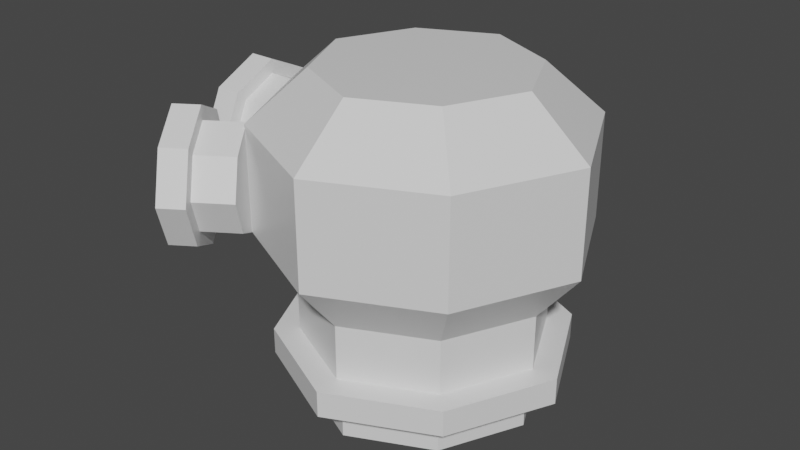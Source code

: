 # Source: turretTripleBase.blend  (saved by Blender 2.81.16; exported with 4.5.12 LTS)
import bpy
from mathutils import Matrix  # noqa: F401  (used for matrix-valued properties, if any)

bpy.ops.wm.read_factory_settings(use_empty=True)
scene = bpy.context.scene
scene.name = 'Scene'

# ---- collections
col_collection = bpy.data.collections.new('Collection'); scene.collection.children.link(col_collection)

# ---- materials (node trees are filled in below, after node groups)
mat_material = bpy.data.materials.new('Material')
mat_material.alpha_threshold = 0.0
mat_material.use_transparent_shadow = False
mat_material.line_color = (0.0, 0.0, 0.0, 1.0)

# ---- material node trees
mat_material.use_nodes = True; mat_material.node_tree.nodes.clear()
_N = mat_material.node_tree.nodes; _L = mat_material.node_tree.links
n0 = _N.new('ShaderNodeOutputMaterial'); n0.name = 'Material Output'; n0.location = (300, 300)
n1 = _N.new('ShaderNodeBsdfPrincipled'); n1.name = 'Principled BSDF'; n1.location = (10, 300)
n1.distribution = 'GGX'
n1.subsurface_method = 'BURLEY'
n1.inputs[2].default_value = 0.4
n1.inputs[3].default_value = 1.45
n1.inputs[27].default_value = (0.0, 0.0, 0.0, 1.0)
n1.inputs[28].default_value = 1.0
_L.new(n1.outputs[0], n0.inputs[0])
n0.is_active_output = True

# ---- world
world_world = bpy.data.worlds.new('World'); scene.world = world_world
world_world.use_nodes = True; world_world.node_tree.nodes.clear()
_N = world_world.node_tree.nodes; _L = world_world.node_tree.links
n0 = _N.new('ShaderNodeOutputWorld'); n0.name = 'World Output'; n0.location = (300, 300)
n1 = _N.new('ShaderNodeBackground'); n1.name = 'Background'; n1.location = (10, 300)
n1.inputs[0].default_value = (0.05088, 0.05088, 0.05088, 1.0)
_L.new(n1.outputs[0], n0.inputs[0])
n0.is_active_output = True
world_world.color = (0.05088, 0.05088, 0.05088)
world_world.use_sun_shadow = False
world_world.sun_shadow_jitter_overblur = 0.0

# ---- meshes
me_cube = bpy.data.meshes.new('Cube')
me_cube.from_pydata([(0.404, 0.404, 0.1758), (0.404, 0.404, -0.02055), (0.404, -0.404, 0.1758), (0.404, -0.404, -0.02055), (-0.404, 0.404, 0.1758), (-0.404, 0.404, -0.02055), (-0.404, -0.404, 0.1758), (-0.404, -0.404, -0.02055), (-0.5947, 0.0, -0.02055), (0.0, 0.5947, -0.02055), (0.0, -0.5947, 0.1758), (0.5947, 0.0, 0.1758), (0.0, -0.5947, -0.02055), (-0.5947, 0.0, 0.1758), (0.0, 0.5947, 0.1758), (0.5947, 0.0, -0.02055), (0.0, 0.0, -0.02055), (0.0, -0.7539, 0.1758), (-0.5121, -0.5121, 0.1758), (0.7539, 0.0, 0.1758), (0.5121, -0.5121, 0.1758), (-0.7539, 0.0, 0.1758), (-0.5121, 0.5121, 0.1758), (0.0, 0.7539, 0.1758), (0.5121, 0.5121, 0.1758), (2.98e-08, -0.6257, 0.3084), (0.0, -0.7539, 0.3084), (-0.5121, -0.5121, 0.3084), (0.7539, 0.0, 0.3084), (0.5121, -0.5121, 0.3084), (-0.7539, 0.0, 0.3084), (-0.5121, 0.5121, 0.3084), (0.0, 0.7539, 0.3084), (0.5121, 0.5121, 0.3084), (-0.9715, 0.1872, 1.263), (-0.425, -0.425, 0.3084), (0.6257, -2.98e-08, 0.3084), (0.425, -0.425, 0.3084), (-0.6257, 1.127e-09, 0.3084), (-0.425, 0.425, 0.3084), (0.0, 0.6257, 0.3084), (0.425, 0.425, 0.3084), (4.074e-08, -0.8324, 0.84), (-0.7751, 0.1872, 1.263), (-0.9715, -0.1809, 1.263), (-0.7751, -0.1809, 1.263), (-0.9715, 0.1872, 0.8951), (-0.7751, 0.1872, 0.8951), (-0.9715, -0.1809, 0.8951), (-0.7751, -0.1809, 0.8951), (-0.7751, 0.003102, 0.8082), (-0.7751, 0.2741, 1.079), (-0.9715, -0.2678, 1.079), (-0.9715, 0.003102, 1.35), (-0.7751, -0.2678, 1.079), (-0.9715, 0.003102, 0.8082), (-0.9715, 0.2741, 1.079), (-0.7751, 0.003102, 1.35), (-0.7751, 0.003102, 1.079), (-0.9715, -0.3404, 1.079), (-0.9715, -0.2302, 0.8458), (-0.9715, 0.003102, 1.423), (-0.9715, -0.2302, 1.312), (-0.9715, 0.003102, 0.7356), (-0.9715, 0.2364, 0.8458), (-0.9715, 0.3466, 1.079), (-0.9715, 0.2364, 1.312), (-1.104, -0.2132, 1.079), (-1.104, -0.3404, 1.079), (-1.104, -0.2302, 0.8458), (-1.104, 0.003102, 1.423), (-1.104, -0.2302, 1.312), (-1.104, 0.003102, 0.7356), (-1.104, 0.2364, 0.8458), (-1.104, 0.3466, 1.079), (-1.104, 0.2364, 1.312), (-1.104, -0.1438, 0.9322), (-1.104, 0.003102, 1.295), (-1.104, -0.1438, 1.226), (-1.104, 0.003102, 0.8628), (-1.104, 0.1501, 0.9322), (-1.104, 0.2194, 1.079), (-1.104, 0.1501, 1.226), (2.98e-08, -0.6257, 0.5854), (-0.425, -0.425, 0.5854), (0.6257, -2.98e-08, 0.5854), (0.425, -0.425, 0.5854), (-0.6257, 1.127e-09, 0.5854), (-0.425, 0.425, 0.5854), (0.0, 0.6257, 0.5854), (0.425, 0.425, 0.5854), (4.074e-08, -0.8324, 1.361), (-0.5654, -0.5654, 0.84), (0.8324, -3.855e-08, 0.84), (0.5654, -0.5654, 0.84), (-0.8324, 2.593e-09, 0.84), (-0.5654, 0.5654, 0.84), (1.094e-09, 0.8324, 0.84), (0.5654, 0.5654, 0.84), (2.787e-08, -0.5366, 1.613), (-0.5654, -0.5654, 1.361), (0.8324, -3.855e-08, 1.361), (0.5654, -0.5654, 1.361), (-0.8324, 2.593e-09, 1.361), (-0.5654, 0.5654, 1.361), (1.094e-09, 0.8324, 1.361), (0.5654, 0.5654, 1.361), (-0.3645, -0.3645, 1.613), (0.5366, -2.167e-08, 1.613), (0.3645, -0.3645, 1.613), (-0.5366, 4.856e-09, 1.613), (-0.3645, 0.3645, 1.613), (2.314e-09, 0.5366, 1.613), (0.3645, 0.3645, 1.613), (2.787e-08, -2.167e-08, 1.613), (-0.8765, -0.2132, 1.079), (-0.8765, -0.1438, 0.9322), (-0.8765, 0.003102, 1.295), (-0.8765, -0.1438, 1.226), (-0.8765, 0.003102, 0.8628), (-0.8765, 0.1501, 0.9322), (-0.8765, 0.2194, 1.079), (-0.8765, 0.1501, 1.226), (-0.8765, 0.003102, 1.079), (-0.6144, 0.7567, 1.269), (-0.4472, 0.6538, 1.269), (-0.8073, 0.4431, 1.269), (-0.64, 0.3403, 1.269), (-0.6144, 0.7567, 0.9009), (-0.4472, 0.6538, 0.9009), (-0.8073, 0.4431, 0.9009), (-0.64, 0.3403, 0.9009), (-0.5436, 0.497, 0.814), (-0.4016, 0.7278, 1.085), (-0.8528, 0.3691, 1.085), (-0.7108, 0.5999, 1.356), (-0.6855, 0.2662, 1.085), (-0.7108, 0.5999, 0.814), (-0.5689, 0.8307, 1.085), (-0.5436, 0.497, 1.356), (-0.5436, 0.497, 1.085), (-0.8908, 0.3073, 1.085), (-0.8331, 0.4011, 0.8516), (-0.7108, 0.5999, 1.428), (-0.8331, 0.4011, 1.318), (-0.7108, 0.5999, 0.7414), (-0.5886, 0.7987, 0.8516), (-0.5309, 0.8925, 1.085), (-0.5886, 0.7987, 1.318), (-0.9371, 0.4851, 1.085), (-1.004, 0.3768, 1.085), (-0.946, 0.4706, 0.8516), (-0.8238, 0.6694, 1.428), (-0.946, 0.4706, 1.318), (-0.8238, 0.6694, 0.7414), (-0.7015, 0.8681, 0.8516), (-0.6438, 0.9619, 1.085), (-0.7015, 0.8681, 1.318), (-0.9008, 0.5442, 0.938), (-0.8238, 0.6694, 1.301), (-0.9008, 0.5442, 1.232), (-0.8238, 0.6694, 0.8686), (-0.7468, 0.7945, 0.938), (-0.7104, 0.8536, 1.085), (-0.7468, 0.7945, 1.232), (-0.7432, 0.3658, 1.085), (-0.7069, 0.425, 0.938), (-0.6299, 0.5501, 1.301), (-0.7069, 0.425, 1.232), (-0.6299, 0.5501, 0.8686), (-0.5529, 0.6753, 0.938), (-0.5166, 0.7344, 1.085), (-0.5529, 0.6753, 1.232), (-0.6299, 0.5501, 1.085), (-0.8434, -0.4932, 1.273), (-0.6794, -0.3852, 1.273), (-0.641, -0.8007, 1.273), (-0.477, -0.6927, 1.273), (-0.8434, -0.4932, 0.9049), (-0.6794, -0.3852, 0.9049), (-0.641, -0.8007, 0.9049), (-0.477, -0.6927, 0.9049), (-0.5782, -0.539, 0.818), (-0.7272, -0.3127, 1.089), (-0.5932, -0.8733, 1.089), (-0.7422, -0.647, 1.36), (-0.4292, -0.7653, 1.089), (-0.7422, -0.647, 0.818), (-0.8912, -0.4206, 1.089), (-0.5782, -0.539, 1.36), (-0.5782, -0.539, 1.089), (-0.5534, -0.9339, 1.089), (-0.6139, -0.8419, 0.8556), (-0.7422, -0.647, 1.432), (-0.6139, -0.8419, 1.322), (-0.7422, -0.647, 0.7454), (-0.8705, -0.4521, 0.8556), (-0.9311, -0.36, 1.089), (-0.8705, -0.4521, 1.322), (-0.734, -0.9005, 1.089), (-0.6641, -1.007, 1.089), (-0.7247, -0.9147, 0.8556), (-0.853, -0.7198, 1.432), (-0.7247, -0.9147, 1.322), (-0.853, -0.7198, 0.7454), (-0.9812, -0.5249, 0.8556), (-1.042, -0.4329, 1.089), (-0.9812, -0.5249, 1.322), (-0.7722, -0.8426, 0.942), (-0.853, -0.7198, 1.305), (-0.7722, -0.8426, 1.236), (-0.853, -0.7198, 0.8726), (-0.9338, -0.5971, 0.942), (-0.9719, -0.5391, 1.089), (-0.9338, -0.5971, 1.236), (-0.5439, -0.7754, 1.089), (-0.5821, -0.7175, 0.942), (-0.6629, -0.5947, 1.305), (-0.5821, -0.7175, 1.236), (-0.6629, -0.5947, 0.8726), (-0.7436, -0.472, 0.942), (-0.7818, -0.414, 1.089), (-0.7436, -0.472, 1.236), (-0.6629, -0.5947, 1.089)], [], [(10, 2, 20, 17), (12, 10, 6, 7), (8, 13, 4, 5), (16, 15, 3, 12), (15, 11, 2, 3), (9, 14, 0, 1), (5, 4, 14, 9), (1, 0, 11, 15), (8, 16, 12, 7), (5, 9, 16, 8), (9, 1, 15, 16), (7, 6, 13, 8), (3, 2, 10, 12), (2, 11, 19, 20), (14, 4, 22, 23), (4, 13, 21, 22), (18, 17, 26, 27), (22, 21, 30, 31), (17, 20, 29, 26), (21, 18, 27, 30), (0, 14, 23, 24), (13, 6, 18, 21), (6, 10, 17, 18), (11, 0, 24, 19), (30, 27, 35, 38), (29, 28, 36, 37), (33, 32, 40, 41), (28, 33, 41, 36), (23, 22, 31, 32), (19, 24, 33, 28), (24, 23, 32, 33), (20, 19, 28, 29), (41, 40, 89, 90), (36, 41, 90, 85), (40, 39, 88, 89), (35, 25, 83, 84), (26, 29, 37, 25), (31, 30, 38, 39), (27, 26, 25, 35), (32, 31, 39, 40), (52, 44, 62, 59), (54, 52, 48, 49), (50, 55, 46, 47), (58, 57, 45, 54), (57, 53, 44, 45), (51, 56, 34, 43), (47, 46, 56, 51), (43, 34, 53, 57), (50, 58, 54, 49), (47, 51, 58, 50), (51, 43, 57, 58), (49, 48, 55, 50), (45, 44, 52, 54), (44, 53, 61, 62), (56, 46, 64, 65), (46, 55, 63, 64), (60, 59, 68, 69), (64, 63, 72, 73), (59, 62, 71, 68), (63, 60, 69, 72), (34, 56, 65, 66), (55, 48, 60, 63), (48, 52, 59, 60), (53, 34, 66, 61), (72, 69, 76, 79), (71, 70, 77, 78), (75, 74, 81, 82), (70, 75, 82, 77), (65, 64, 73, 74), (61, 66, 75, 70), (66, 65, 74, 75), (62, 61, 70, 71), (76, 67, 115, 116), (80, 79, 119, 120), (67, 78, 118, 115), (79, 76, 116, 119), (68, 71, 78, 67), (73, 72, 79, 80), (69, 68, 67, 76), (74, 73, 80, 81), (83, 86, 94, 42), (87, 84, 92, 95), (86, 85, 93, 94), (90, 89, 97, 98), (37, 36, 85, 86), (38, 35, 84, 87), (25, 37, 86, 83), (39, 38, 87, 88), (94, 93, 101, 102), (98, 97, 105, 106), (93, 98, 106, 101), (97, 96, 104, 105), (88, 87, 95, 96), (84, 83, 42, 92), (89, 88, 96, 97), (85, 90, 98, 93), (105, 104, 111, 112), (100, 91, 99, 107), (104, 103, 110, 111), (91, 102, 109, 99), (95, 92, 100, 103), (42, 94, 102, 91), (96, 95, 103, 104), (92, 42, 91, 100), (114, 110, 107, 99), (108, 114, 99, 109), (113, 112, 114, 108), (112, 111, 110, 114), (101, 106, 113, 108), (106, 105, 112, 113), (102, 101, 108, 109), (103, 100, 107, 110), (123, 119, 116, 115), (117, 123, 115, 118), (122, 121, 123, 117), (121, 120, 119, 123), (81, 80, 120, 121), (77, 82, 122, 117), (82, 81, 121, 122), (78, 77, 117, 118), (134, 126, 144, 141), (136, 134, 130, 131), (132, 137, 128, 129), (140, 139, 127, 136), (139, 135, 126, 127), (133, 138, 124, 125), (129, 128, 138, 133), (125, 124, 135, 139), (132, 140, 136, 131), (129, 133, 140, 132), (133, 125, 139, 140), (131, 130, 137, 132), (127, 126, 134, 136), (126, 135, 143, 144), (138, 128, 146, 147), (128, 137, 145, 146), (142, 141, 150, 151), (146, 145, 154, 155), (141, 144, 153, 150), (145, 142, 151, 154), (124, 138, 147, 148), (137, 130, 142, 145), (130, 134, 141, 142), (135, 124, 148, 143), (154, 151, 158, 161), (153, 152, 159, 160), (157, 156, 163, 164), (152, 157, 164, 159), (147, 146, 155, 156), (143, 148, 157, 152), (148, 147, 156, 157), (144, 143, 152, 153), (158, 149, 165, 166), (162, 161, 169, 170), (149, 160, 168, 165), (161, 158, 166, 169), (150, 153, 160, 149), (155, 154, 161, 162), (151, 150, 149, 158), (156, 155, 162, 163), (173, 169, 166, 165), (167, 173, 165, 168), (172, 171, 173, 167), (171, 170, 169, 173), (163, 162, 170, 171), (159, 164, 172, 167), (164, 163, 171, 172), (160, 159, 167, 168), (184, 176, 194, 191), (186, 184, 180, 181), (182, 187, 178, 179), (190, 189, 177, 186), (189, 185, 176, 177), (183, 188, 174, 175), (179, 178, 188, 183), (175, 174, 185, 189), (182, 190, 186, 181), (179, 183, 190, 182), (183, 175, 189, 190), (181, 180, 187, 182), (177, 176, 184, 186), (176, 185, 193, 194), (188, 178, 196, 197), (178, 187, 195, 196), (192, 191, 200, 201), (196, 195, 204, 205), (191, 194, 203, 200), (195, 192, 201, 204), (174, 188, 197, 198), (187, 180, 192, 195), (180, 184, 191, 192), (185, 174, 198, 193), (204, 201, 208, 211), (203, 202, 209, 210), (207, 206, 213, 214), (202, 207, 214, 209), (197, 196, 205, 206), (193, 198, 207, 202), (198, 197, 206, 207), (194, 193, 202, 203), (208, 199, 215, 216), (212, 211, 219, 220), (199, 210, 218, 215), (211, 208, 216, 219), (200, 203, 210, 199), (205, 204, 211, 212), (201, 200, 199, 208), (206, 205, 212, 213), (223, 219, 216, 215), (217, 223, 215, 218), (222, 221, 223, 217), (221, 220, 219, 223), (213, 212, 220, 221), (209, 214, 222, 217), (214, 213, 221, 222), (210, 209, 217, 218)])
_uv = me_cube.uv_layers.new(name='UVMap')
_uv.uv.foreach_set('vector', [0.625, 0.875, 0.625, 0.75, 0.625, 0.75, 0.625, 0.875, 0.375, 0.875, 0.625, 0.875, 0.625, 1.0, 0.375, 1.0, 0.375, 0.125, 0.625, 0.125, 0.625, 0.25, 0.375, 0.25, 0.25, 0.625, 0.375, 0.625, 0.375, 0.75, 0.25, 0.75, 0.375, 0.625, 0.625, 0.625, 0.625, 0.75, 0.375, 0.75, 0.375, 0.375, 0.625, 0.375, 0.625, 0.5, 0.375, 0.5, 0.375, 0.25, 0.625, 0.25, 0.625, 0.375, 0.375, 0.375, 0.375, 0.5, 0.625, 0.5, 0.625, 0.625, 0.375, 0.625, 0.125, 0.625, 0.25, 0.625, 0.25, 0.75, 0.125, 0.75, 0.125, 0.5, 0.25, 0.5, 0.25, 0.625, 0.125, 0.625, 0.25, 0.5, 0.375, 0.5, 0.375, 0.625, 0.25, 0.625, 0.375, 0.0, 0.625, 0.0, 0.625, 0.125, 0.375, 0.125, 0.375, 0.75, 0.625, 0.75, 0.625, 0.875, 0.375, 0.875, 0.625, 0.75, 0.625, 0.625, 0.625, 0.625, 0.625, 0.75, 0.625, 0.375, 0.625, 0.25, 0.625, 0.25, 0.625, 0.375, 0.625, 0.25, 0.625, 0.125, 0.625, 0.125, 0.625, 0.25, 0.625, 1.0, 0.625, 0.875, 0.625, 0.875, 0.625, 1.0, 0.625, 0.25, 0.625, 0.125, 0.625, 0.125, 0.625, 0.25, 0.625, 0.875, 0.625, 0.75, 0.625, 0.75, 0.625, 0.875, 0.625, 0.125, 0.625, 0.0, 0.625, 0.0, 0.625, 0.125, 0.625, 0.5, 0.625, 0.375, 0.625, 0.375, 0.625, 0.5, 0.625, 0.125, 0.625, 0.0, 0.625, 0.0, 0.625, 0.125, 0.625, 1.0, 0.625, 0.875, 0.625, 0.875, 0.625, 1.0, 0.625, 0.625, 0.625, 0.5, 0.625, 0.5, 0.625, 0.625, 0.625, 0.125, 0.625, 0.0, 0.625, 0.0, 0.625, 0.125, 0.625, 0.75, 0.625, 0.625, 0.625, 0.625, 0.625, 0.75, 0.625, 0.5, 0.625, 0.375, 0.625, 0.375, 0.625, 0.5, 0.625, 0.625, 0.625, 0.5, 0.625, 0.5, 0.625, 0.625, 0.625, 0.375, 0.625, 0.25, 0.625, 0.25, 0.625, 0.375, 0.625, 0.625, 0.625, 0.5, 0.625, 0.5, 0.625, 0.625, 0.625, 0.5, 0.625, 0.375, 0.625, 0.375, 0.625, 0.5, 0.625, 0.75, 0.625, 0.625, 0.625, 0.625, 0.625, 0.75, 0.625, 0.5, 0.625, 0.375, 0.625, 0.375, 0.625, 0.5, 0.625, 0.625, 0.625, 0.5, 0.625, 0.5, 0.625, 0.625, 0.625, 0.375, 0.625, 0.25, 0.625, 0.25, 0.625, 0.375, 0.625, 1.0, 0.625, 0.875, 0.625, 0.875, 0.625, 1.0, 0.625, 0.875, 0.625, 0.75, 0.625, 0.75, 0.625, 0.875, 0.625, 0.25, 0.625, 0.125, 0.625, 0.125, 0.625, 0.25, 0.625, 1.0, 0.625, 0.875, 0.625, 0.875, 0.625, 1.0, 0.625, 0.375, 0.625, 0.25, 0.625, 0.25, 0.625, 0.375, 0.625, 0.875, 0.625, 0.75, 0.625, 0.75, 0.625, 0.875, 0.375, 0.875, 0.625, 0.875, 0.625, 1.0, 0.375, 1.0, 0.375, 0.125, 0.625, 0.125, 0.625, 0.25, 0.375, 0.25, 0.25, 0.625, 0.375, 0.625, 0.375, 0.75, 0.25, 0.75, 0.375, 0.625, 0.625, 0.625, 0.625, 0.75, 0.375, 0.75, 0.375, 0.375, 0.625, 0.375, 0.625, 0.5, 0.375, 0.5, 0.375, 0.25, 0.625, 0.25, 0.625, 0.375, 0.375, 0.375, 0.375, 0.5, 0.625, 0.5, 0.625, 0.625, 0.375, 0.625, 0.125, 0.625, 0.25, 0.625, 0.25, 0.75, 0.125, 0.75, 0.125, 0.5, 0.25, 0.5, 0.25, 0.625, 0.125, 0.625, 0.25, 0.5, 0.375, 0.5, 0.375, 0.625, 0.25, 0.625, 0.375, 0.0, 0.625, 0.0, 0.625, 0.125, 0.375, 0.125, 0.375, 0.75, 0.625, 0.75, 0.625, 0.875, 0.375, 0.875, 0.625, 0.75, 0.625, 0.625, 0.625, 0.625, 0.625, 0.75, 0.625, 0.375, 0.625, 0.25, 0.625, 0.25, 0.625, 0.375, 0.625, 0.25, 0.625, 0.125, 0.625, 0.125, 0.625, 0.25, 0.625, 1.0, 0.625, 0.875, 0.625, 0.875, 0.625, 1.0, 0.625, 0.25, 0.625, 0.125, 0.625, 0.125, 0.625, 0.25, 0.625, 0.875, 0.625, 0.75, 0.625, 0.75, 0.625, 0.875, 0.625, 0.125, 0.625, 0.0, 0.625, 0.0, 0.625, 0.125, 0.625, 0.5, 0.625, 0.375, 0.625, 0.375, 0.625, 0.5, 0.625, 0.125, 0.625, 0.0, 0.625, 0.0, 0.625, 0.125, 0.625, 1.0, 0.625, 0.875, 0.625, 0.875, 0.625, 1.0, 0.625, 0.625, 0.625, 0.5, 0.625, 0.5, 0.625, 0.625, 0.625, 0.125, 0.625, 0.0, 0.625, 0.0, 0.625, 0.125, 0.625, 0.75, 0.625, 0.625, 0.625, 0.625, 0.625, 0.75, 0.625, 0.5, 0.625, 0.375, 0.625, 0.375, 0.625, 0.5, 0.625, 0.625, 0.625, 0.5, 0.625, 0.5, 0.625, 0.625, 0.625, 0.375, 0.625, 0.25, 0.625, 0.25, 0.625, 0.375, 0.625, 0.625, 0.625, 0.5, 0.625, 0.5, 0.625, 0.625, 0.625, 0.5, 0.625, 0.375, 0.625, 0.375, 0.625, 0.5, 0.625, 0.75, 0.625, 0.625, 0.625, 0.625, 0.625, 0.75, 0.625, 1.0, 0.625, 0.875, 0.625, 0.875, 0.625, 1.0, 0.625, 0.25, 0.625, 0.125, 0.625, 0.125, 0.625, 0.25, 0.625, 0.875, 0.625, 0.75, 0.625, 0.75, 0.625, 0.875, 0.625, 0.125, 0.625, 0.0, 0.625, 0.0, 0.625, 0.125, 0.625, 0.875, 0.625, 0.75, 0.625, 0.75, 0.625, 0.875, 0.625, 0.25, 0.625, 0.125, 0.625, 0.125, 0.625, 0.25, 0.625, 1.0, 0.625, 0.875, 0.625, 0.875, 0.625, 1.0, 0.625, 0.375, 0.625, 0.25, 0.625, 0.25, 0.625, 0.375, 0.625, 0.875, 0.625, 0.75, 0.625, 0.75, 0.625, 0.875, 0.625, 0.125, 0.625, 0.0, 0.625, 0.0, 0.625, 0.125, 0.625, 0.75, 0.625, 0.625, 0.625, 0.625, 0.625, 0.75, 0.625, 0.5, 0.625, 0.375, 0.625, 0.375, 0.625, 0.5, 0.625, 0.75, 0.625, 0.625, 0.625, 0.625, 0.625, 0.75, 0.625, 0.125, 0.625, 0.0, 0.625, 0.0, 0.625, 0.125, 0.625, 0.875, 0.625, 0.75, 0.625, 0.75, 0.625, 0.875, 0.625, 0.25, 0.625, 0.125, 0.625, 0.125, 0.625, 0.25, 0.625, 0.75, 0.625, 0.625, 0.625, 0.625, 0.625, 0.75, 0.625, 0.5, 0.625, 0.375, 0.625, 0.375, 0.625, 0.5, 0.625, 0.625, 0.625, 0.5, 0.625, 0.5, 0.625, 0.625, 0.625, 0.375, 0.625, 0.25, 0.625, 0.25, 0.625, 0.375, 0.625, 0.25, 0.625, 0.125, 0.625, 0.125, 0.625, 0.25, 0.625, 1.0, 0.625, 0.875, 0.625, 0.875, 0.625, 1.0, 0.625, 0.375, 0.625, 0.25, 0.625, 0.25, 0.625, 0.375, 0.625, 0.625, 0.625, 0.5, 0.625, 0.5, 0.625, 0.625, 0.625, 0.375, 0.625, 0.25, 0.625, 0.25, 0.625, 0.375, 0.625, 1.0, 0.625, 0.875, 0.625, 0.875, 0.625, 1.0, 0.625, 0.25, 0.625, 0.125, 0.625, 0.125, 0.625, 0.25, 0.625, 0.875, 0.625, 0.75, 0.625, 0.75, 0.625, 0.875, 0.625, 0.125, 0.625, 0.0, 0.625, 0.0, 0.625, 0.125, 0.625, 0.875, 0.625, 0.75, 0.625, 0.75, 0.625, 0.875, 0.625, 0.25, 0.625, 0.125, 0.625, 0.125, 0.625, 0.25, 0.625, 1.0, 0.625, 0.875, 0.625, 0.875, 0.625, 1.0, 0.75, 0.625, 0.875, 0.625, 0.875, 0.75, 0.75, 0.75, 0.625, 0.625, 0.75, 0.625, 0.75, 0.75, 0.625, 0.75, 0.625, 0.5, 0.75, 0.5, 0.75, 0.625, 0.625, 0.625, 0.75, 0.5, 0.875, 0.5, 0.875, 0.625, 0.75, 0.625, 0.625, 0.625, 0.625, 0.5, 0.625, 0.5, 0.625, 0.625, 0.625, 0.5, 0.625, 0.375, 0.625, 0.375, 0.625, 0.5, 0.625, 0.75, 0.625, 0.625, 0.625, 0.625, 0.625, 0.75, 0.625, 0.125, 0.625, 0.0, 0.625, 0.0, 0.625, 0.125, 0.75, 0.625, 0.875, 0.625, 0.875, 0.75, 0.75, 0.75, 0.625, 0.625, 0.75, 0.625, 0.75, 0.75, 0.625, 0.75, 0.625, 0.5, 0.75, 0.5, 0.75, 0.625, 0.625, 0.625, 0.75, 0.5, 0.875, 0.5, 0.875, 0.625, 0.75, 0.625, 0.625, 0.375, 0.625, 0.25, 0.625, 0.25, 0.625, 0.375, 0.625, 0.625, 0.625, 0.5, 0.625, 0.5, 0.625, 0.625, 0.625, 0.5, 0.625, 0.375, 0.625, 0.375, 0.625, 0.5, 0.625, 0.75, 0.625, 0.625, 0.625, 0.625, 0.625, 0.75, 0.625, 0.875, 0.625, 0.75, 0.625, 0.75, 0.625, 0.875, 0.375, 0.875, 0.625, 0.875, 0.625, 1.0, 0.375, 1.0, 0.375, 0.125, 0.625, 0.125, 0.625, 0.25, 0.375, 0.25, 0.25, 0.625, 0.375, 0.625, 0.375, 0.75, 0.25, 0.75, 0.375, 0.625, 0.625, 0.625, 0.625, 0.75, 0.375, 0.75, 0.375, 0.375, 0.625, 0.375, 0.625, 0.5, 0.375, 0.5, 0.375, 0.25, 0.625, 0.25, 0.625, 0.375, 0.375, 0.375, 0.375, 0.5, 0.625, 0.5, 0.625, 0.625, 0.375, 0.625, 0.125, 0.625, 0.25, 0.625, 0.25, 0.75, 0.125, 0.75, 0.125, 0.5, 0.25, 0.5, 0.25, 0.625, 0.125, 0.625, 0.25, 0.5, 0.375, 0.5, 0.375, 0.625, 0.25, 0.625, 0.375, 0.0, 0.625, 0.0, 0.625, 0.125, 0.375, 0.125, 0.375, 0.75, 0.625, 0.75, 0.625, 0.875, 0.375, 0.875, 0.625, 0.75, 0.625, 0.625, 0.625, 0.625, 0.625, 0.75, 0.625, 0.375, 0.625, 0.25, 0.625, 0.25, 0.625, 0.375, 0.625, 0.25, 0.625, 0.125, 0.625, 0.125, 0.625, 0.25, 0.625, 1.0, 0.625, 0.875, 0.625, 0.875, 0.625, 1.0, 0.625, 0.25, 0.625, 0.125, 0.625, 0.125, 0.625, 0.25, 0.625, 0.875, 0.625, 0.75, 0.625, 0.75, 0.625, 0.875, 0.625, 0.125, 0.625, 0.0, 0.625, 0.0, 0.625, 0.125, 0.625, 0.5, 0.625, 0.375, 0.625, 0.375, 0.625, 0.5, 0.625, 0.125, 0.625, 0.0, 0.625, 0.0, 0.625, 0.125, 0.625, 1.0, 0.625, 0.875, 0.625, 0.875, 0.625, 1.0, 0.625, 0.625, 0.625, 0.5, 0.625, 0.5, 0.625, 0.625, 0.625, 0.125, 0.625, 0.0, 0.625, 0.0, 0.625, 0.125, 0.625, 0.75, 0.625, 0.625, 0.625, 0.625, 0.625, 0.75, 0.625, 0.5, 0.625, 0.375, 0.625, 0.375, 0.625, 0.5, 0.625, 0.625, 0.625, 0.5, 0.625, 0.5, 0.625, 0.625, 0.625, 0.375, 0.625, 0.25, 0.625, 0.25, 0.625, 0.375, 0.625, 0.625, 0.625, 0.5, 0.625, 0.5, 0.625, 0.625, 0.625, 0.5, 0.625, 0.375, 0.625, 0.375, 0.625, 0.5, 0.625, 0.75, 0.625, 0.625, 0.625, 0.625, 0.625, 0.75, 0.625, 1.0, 0.625, 0.875, 0.625, 0.875, 0.625, 1.0, 0.625, 0.25, 0.625, 0.125, 0.625, 0.125, 0.625, 0.25, 0.625, 0.875, 0.625, 0.75, 0.625, 0.75, 0.625, 0.875, 0.625, 0.125, 0.625, 0.0, 0.625, 0.0, 0.625, 0.125, 0.625, 0.875, 0.625, 0.75, 0.625, 0.75, 0.625, 0.875, 0.625, 0.25, 0.625, 0.125, 0.625, 0.125, 0.625, 0.25, 0.625, 1.0, 0.625, 0.875, 0.625, 0.875, 0.625, 1.0, 0.625, 0.375, 0.625, 0.25, 0.625, 0.25, 0.625, 0.375, 0.75, 0.625, 0.875, 0.625, 0.875, 0.75, 0.75, 0.75, 0.625, 0.625, 0.75, 0.625, 0.75, 0.75, 0.625, 0.75, 0.625, 0.5, 0.75, 0.5, 0.75, 0.625, 0.625, 0.625, 0.75, 0.5, 0.875, 0.5, 0.875, 0.625, 0.75, 0.625, 0.625, 0.375, 0.625, 0.25, 0.625, 0.25, 0.625, 0.375, 0.625, 0.625, 0.625, 0.5, 0.625, 0.5, 0.625, 0.625, 0.625, 0.5, 0.625, 0.375, 0.625, 0.375, 0.625, 0.5, 0.625, 0.75, 0.625, 0.625, 0.625, 0.625, 0.625, 0.75, 0.625, 0.875, 0.625, 0.75, 0.625, 0.75, 0.625, 0.875, 0.375, 0.875, 0.625, 0.875, 0.625, 1.0, 0.375, 1.0, 0.375, 0.125, 0.625, 0.125, 0.625, 0.25, 0.375, 0.25, 0.25, 0.625, 0.375, 0.625, 0.375, 0.75, 0.25, 0.75, 0.375, 0.625, 0.625, 0.625, 0.625, 0.75, 0.375, 0.75, 0.375, 0.375, 0.625, 0.375, 0.625, 0.5, 0.375, 0.5, 0.375, 0.25, 0.625, 0.25, 0.625, 0.375, 0.375, 0.375, 0.375, 0.5, 0.625, 0.5, 0.625, 0.625, 0.375, 0.625, 0.125, 0.625, 0.25, 0.625, 0.25, 0.75, 0.125, 0.75, 0.125, 0.5, 0.25, 0.5, 0.25, 0.625, 0.125, 0.625, 0.25, 0.5, 0.375, 0.5, 0.375, 0.625, 0.25, 0.625, 0.375, 0.0, 0.625, 0.0, 0.625, 0.125, 0.375, 0.125, 0.375, 0.75, 0.625, 0.75, 0.625, 0.875, 0.375, 0.875, 0.625, 0.75, 0.625, 0.625, 0.625, 0.625, 0.625, 0.75, 0.625, 0.375, 0.625, 0.25, 0.625, 0.25, 0.625, 0.375, 0.625, 0.25, 0.625, 0.125, 0.625, 0.125, 0.625, 0.25, 0.625, 1.0, 0.625, 0.875, 0.625, 0.875, 0.625, 1.0, 0.625, 0.25, 0.625, 0.125, 0.625, 0.125, 0.625, 0.25, 0.625, 0.875, 0.625, 0.75, 0.625, 0.75, 0.625, 0.875, 0.625, 0.125, 0.625, 0.0, 0.625, 0.0, 0.625, 0.125, 0.625, 0.5, 0.625, 0.375, 0.625, 0.375, 0.625, 0.5, 0.625, 0.125, 0.625, 0.0, 0.625, 0.0, 0.625, 0.125, 0.625, 1.0, 0.625, 0.875, 0.625, 0.875, 0.625, 1.0, 0.625, 0.625, 0.625, 0.5, 0.625, 0.5, 0.625, 0.625, 0.625, 0.125, 0.625, 0.0, 0.625, 0.0, 0.625, 0.125, 0.625, 0.75, 0.625, 0.625, 0.625, 0.625, 0.625, 0.75, 0.625, 0.5, 0.625, 0.375, 0.625, 0.375, 0.625, 0.5, 0.625, 0.625, 0.625, 0.5, 0.625, 0.5, 0.625, 0.625, 0.625, 0.375, 0.625, 0.25, 0.625, 0.25, 0.625, 0.375, 0.625, 0.625, 0.625, 0.5, 0.625, 0.5, 0.625, 0.625, 0.625, 0.5, 0.625, 0.375, 0.625, 0.375, 0.625, 0.5, 0.625, 0.75, 0.625, 0.625, 0.625, 0.625, 0.625, 0.75, 0.625, 1.0, 0.625, 0.875, 0.625, 0.875, 0.625, 1.0, 0.625, 0.25, 0.625, 0.125, 0.625, 0.125, 0.625, 0.25, 0.625, 0.875, 0.625, 0.75, 0.625, 0.75, 0.625, 0.875, 0.625, 0.125, 0.625, 0.0, 0.625, 0.0, 0.625, 0.125, 0.625, 0.875, 0.625, 0.75, 0.625, 0.75, 0.625, 0.875, 0.625, 0.25, 0.625, 0.125, 0.625, 0.125, 0.625, 0.25, 0.625, 1.0, 0.625, 0.875, 0.625, 0.875, 0.625, 1.0, 0.625, 0.375, 0.625, 0.25, 0.625, 0.25, 0.625, 0.375, 0.75, 0.625, 0.875, 0.625, 0.875, 0.75, 0.75, 0.75, 0.625, 0.625, 0.75, 0.625, 0.75, 0.75, 0.625, 0.75, 0.625, 0.5, 0.75, 0.5, 0.75, 0.625, 0.625, 0.625, 0.75, 0.5, 0.875, 0.5, 0.875, 0.625, 0.75, 0.625, 0.625, 0.375, 0.625, 0.25, 0.625, 0.25, 0.625, 0.375, 0.625, 0.625, 0.625, 0.5, 0.625, 0.5, 0.625, 0.625, 0.625, 0.5, 0.625, 0.375, 0.625, 0.375, 0.625, 0.5, 0.625, 0.75, 0.625, 0.625, 0.625, 0.625, 0.625, 0.75])
_ca = me_cube.color_attributes.new('Col', 'BYTE_COLOR', 'CORNER')
_ca.data.foreach_set('color', [0.314, 0.3185, 0.3419, 1.0, 0.314, 0.3185, 0.3419, 1.0, 0.314, 0.3185, 0.3419, 1.0, 0.314, 0.3185, 0.3419, 1.0, 0.02956, 0.0356, 0.09531, 1.0, 0.02956, 0.0356, 0.09531, 1.0, 0.02956, 0.0356, 0.09531, 1.0, 0.02956, 0.0356, 0.09531, 1.0, 0.02956, 0.0356, 0.09531, 1.0, 0.02956, 0.0356, 0.09531, 1.0, 0.02956, 0.0356, 0.09531, 1.0, 0.02956, 0.0356, 0.09531, 1.0, 0.02956, 0.0356, 0.09531, 1.0, 0.02956, 0.0356, 0.09531, 1.0, 0.02956, 0.0356, 0.09531, 1.0, 0.02956, 0.0356, 0.09531, 1.0, 0.02956, 0.0356, 0.09531, 1.0, 0.02956, 0.0356, 0.09531, 1.0, 0.02956, 0.0356, 0.09531, 1.0, 0.02956, 0.0356, 0.09531, 1.0, 0.02956, 0.0356, 0.09531, 1.0, 0.02956, 0.0356, 0.09531, 1.0, 0.02956, 0.0356, 0.09531, 1.0, 0.02956, 0.0356, 0.09531, 1.0, 0.02956, 0.0356, 0.09531, 1.0, 0.02956, 0.0356, 0.09531, 1.0, 0.02956, 0.0356, 0.09531, 1.0, 0.02956, 0.0356, 0.09531, 1.0, 0.02956, 0.0356, 0.09531, 1.0, 0.02956, 0.0356, 0.09531, 1.0, 0.02956, 0.0356, 0.09531, 1.0, 0.02956, 0.0356, 0.09531, 1.0, 0.02956, 0.0356, 0.09531, 1.0, 0.02956, 0.0356, 0.09531, 1.0, 0.02956, 0.0356, 0.09531, 1.0, 0.02956, 0.0356, 0.09531, 1.0, 0.02956, 0.0356, 0.09531, 1.0, 0.02956, 0.0356, 0.09531, 1.0, 0.02956, 0.0356, 0.09531, 1.0, 0.02956, 0.0356, 0.09531, 1.0, 0.02956, 0.0356, 0.09531, 1.0, 0.02956, 0.0356, 0.09531, 1.0, 0.02956, 0.0356, 0.09531, 1.0, 0.02956, 0.0356, 0.09531, 1.0, 0.02956, 0.0356, 0.09531, 1.0, 0.02956, 0.0356, 0.09531, 1.0, 0.02956, 0.0356, 0.09531, 1.0, 0.02956, 0.0356, 0.09531, 1.0, 0.02956, 0.0356, 0.09531, 1.0, 0.02956, 0.0356, 0.09531, 1.0, 0.02956, 0.0356, 0.09531, 1.0, 0.02956, 0.0356, 0.09531, 1.0, 0.314, 0.3185, 0.3419, 1.0, 0.314, 0.3185, 0.3419, 1.0, 0.314, 0.3185, 0.3419, 1.0, 0.314, 0.3185, 0.3419, 1.0, 0.314, 0.3185, 0.3419, 1.0, 0.314, 0.3185, 0.3419, 1.0, 0.314, 0.3185, 0.3419, 1.0, 0.314, 0.3185, 0.3419, 1.0, 0.314, 0.3185, 0.3419, 1.0, 0.314, 0.3185, 0.3419, 1.0, 0.314, 0.3185, 0.3419, 1.0, 0.314, 0.3185, 0.3419, 1.0, 0.314, 0.3185, 0.3419, 1.0, 0.314, 0.3185, 0.3419, 1.0, 0.314, 0.3185, 0.3419, 1.0, 0.314, 0.3185, 0.3419, 1.0, 0.314, 0.3185, 0.3419, 1.0, 0.314, 0.3185, 0.3419, 1.0, 0.314, 0.3185, 0.3419, 1.0, 0.314, 0.3185, 0.3419, 1.0, 0.314, 0.3185, 0.3419, 1.0, 0.314, 0.3185, 0.3419, 1.0, 0.314, 0.3185, 0.3419, 1.0, 0.314, 0.3185, 0.3419, 1.0, 0.314, 0.3185, 0.3419, 1.0, 0.314, 0.3185, 0.3419, 1.0, 0.314, 0.3185, 0.3419, 1.0, 0.314, 0.3185, 0.3419, 1.0, 0.314, 0.3185, 0.3419, 1.0, 0.314, 0.3185, 0.3419, 1.0, 0.314, 0.3185, 0.3419, 1.0, 0.314, 0.3185, 0.3419, 1.0, 0.314, 0.3185, 0.3419, 1.0, 0.314, 0.3185, 0.3419, 1.0, 0.314, 0.3185, 0.3419, 1.0, 0.314, 0.3185, 0.3419, 1.0, 0.314, 0.3185, 0.3419, 1.0, 0.314, 0.3185, 0.3419, 1.0, 0.314, 0.3185, 0.3419, 1.0, 0.314, 0.3185, 0.3419, 1.0, 0.314, 0.3185, 0.3419, 1.0, 0.314, 0.3185, 0.3419, 1.0, 0.314, 0.3185, 0.3419, 1.0, 0.314, 0.3185, 0.3419, 1.0, 0.314, 0.3185, 0.3419, 1.0, 0.314, 0.3185, 0.3419, 1.0, 0.314, 0.3185, 0.3419, 1.0, 0.314, 0.3185, 0.3419, 1.0, 0.314, 0.3185, 0.3419, 1.0, 0.314, 0.3185, 0.3419, 1.0, 0.314, 0.3185, 0.3419, 1.0, 0.314, 0.3185, 0.3419, 1.0, 0.314, 0.3185, 0.3419, 1.0, 0.314, 0.3185, 0.3419, 1.0, 0.314, 0.3185, 0.3419, 1.0, 0.314, 0.3185, 0.3419, 1.0, 0.314, 0.3185, 0.3419, 1.0, 0.314, 0.3185, 0.3419, 1.0, 0.314, 0.3185, 0.3419, 1.0, 0.314, 0.3185, 0.3419, 1.0, 0.314, 0.3185, 0.3419, 1.0, 0.314, 0.3185, 0.3419, 1.0, 0.314, 0.3185, 0.3419, 1.0, 0.314, 0.3185, 0.3419, 1.0, 0.314, 0.3185, 0.3419, 1.0, 0.314, 0.3185, 0.3419, 1.0, 0.314, 0.3185, 0.3419, 1.0, 0.314, 0.3185, 0.3419, 1.0, 0.314, 0.3185, 0.3419, 1.0, 0.314, 0.3185, 0.3419, 1.0, 0.314, 0.3185, 0.3419, 1.0, 0.314, 0.3185, 0.3419, 1.0, 0.314, 0.3185, 0.3419, 1.0, 0.314, 0.3185, 0.3419, 1.0, 0.314, 0.3185, 0.3419, 1.0, 0.314, 0.3185, 0.3419, 1.0, 0.02956, 0.0356, 0.09531, 1.0, 0.02956, 0.0356, 0.09531, 1.0, 0.02956, 0.0356, 0.09531, 1.0, 0.02956, 0.0356, 0.09531, 1.0, 0.02956, 0.0356, 0.09531, 1.0, 0.02956, 0.0356, 0.09531, 1.0, 0.02956, 0.0356, 0.09531, 1.0, 0.02956, 0.0356, 0.09531, 1.0, 0.02956, 0.0356, 0.09531, 1.0, 0.02956, 0.0356, 0.09531, 1.0, 0.02956, 0.0356, 0.09531, 1.0, 0.02956, 0.0356, 0.09531, 1.0, 0.02956, 0.0356, 0.09531, 1.0, 0.02956, 0.0356, 0.09531, 1.0, 0.02956, 0.0356, 0.09531, 1.0, 0.02956, 0.0356, 0.09531, 1.0, 0.314, 0.3185, 0.3419, 1.0, 0.314, 0.3185, 0.3419, 1.0, 0.314, 0.3185, 0.3419, 1.0, 0.314, 0.3185, 0.3419, 1.0, 0.314, 0.3185, 0.3419, 1.0, 0.314, 0.3185, 0.3419, 1.0, 0.314, 0.3185, 0.3419, 1.0, 0.314, 0.3185, 0.3419, 1.0, 0.314, 0.3185, 0.3419, 1.0, 0.314, 0.3185, 0.3419, 1.0, 0.314, 0.3185, 0.3419, 1.0, 0.314, 0.3185, 0.3419, 1.0, 0.314, 0.3185, 0.3419, 1.0, 0.314, 0.3185, 0.3419, 1.0, 0.314, 0.3185, 0.3419, 1.0, 0.314, 0.3185, 0.3419, 1.0, 0.01444, 0.01444, 0.01521, 1.0, 0.01444, 0.01444, 0.01521, 1.0, 0.01444, 0.01444, 0.01521, 1.0, 0.01444, 0.01444, 0.01521, 1.0, 0.01444, 0.01444, 0.01521, 1.0, 0.01444, 0.01444, 0.01521, 1.0, 0.01444, 0.01444, 0.01521, 1.0, 0.01444, 0.01444, 0.01521, 1.0, 0.01444, 0.01444, 0.01521, 1.0, 0.01444, 0.01444, 0.01521, 1.0, 0.01444, 0.01444, 0.01521, 1.0, 0.01444, 0.01444, 0.01521, 1.0, 0.01444, 0.01444, 0.01521, 1.0, 0.01444, 0.01444, 0.01521, 1.0, 0.01444, 0.01444, 0.01521, 1.0, 0.01444, 0.01444, 0.01521, 1.0, 0.01444, 0.01444, 0.01521, 1.0, 0.01444, 0.01444, 0.01521, 1.0, 0.01444, 0.01444, 0.01521, 1.0, 0.01444, 0.01444, 0.01521, 1.0, 0.01444, 0.01444, 0.01521, 1.0, 0.01444, 0.01444, 0.01521, 1.0, 0.01444, 0.01444, 0.01521, 1.0, 0.01444, 0.01444, 0.01521, 1.0, 0.01444, 0.01444, 0.01521, 1.0, 0.01444, 0.01444, 0.01521, 1.0, 0.01444, 0.01444, 0.01521, 1.0, 0.01444, 0.01444, 0.01521, 1.0, 0.01444, 0.01444, 0.01521, 1.0, 0.01444, 0.01444, 0.01521, 1.0, 0.01444, 0.01444, 0.01521, 1.0, 0.01444, 0.01444, 0.01521, 1.0, 0.01444, 0.01444, 0.01521, 1.0, 0.01444, 0.01444, 0.01521, 1.0, 0.01444, 0.01444, 0.01521, 1.0, 0.01444, 0.01444, 0.01521, 1.0, 0.01444, 0.01444, 0.01521, 1.0, 0.01444, 0.01444, 0.01521, 1.0, 0.01444, 0.01444, 0.01521, 1.0, 0.01444, 0.01444, 0.01521, 1.0, 0.01444, 0.01444, 0.01521, 1.0, 0.01444, 0.01444, 0.01521, 1.0, 0.01444, 0.01444, 0.01521, 1.0, 0.01444, 0.01444, 0.01521, 1.0, 0.01444, 0.01444, 0.01521, 1.0, 0.01444, 0.01444, 0.01521, 1.0, 0.01444, 0.01444, 0.01521, 1.0, 0.01444, 0.01444, 0.01521, 1.0, 0.01444, 0.01444, 0.01521, 1.0, 0.01444, 0.01444, 0.01521, 1.0, 0.01444, 0.01444, 0.01521, 1.0, 0.01444, 0.01444, 0.01521, 1.0, 0.01444, 0.01444, 0.01521, 1.0, 0.01444, 0.01444, 0.01521, 1.0, 0.01444, 0.01444, 0.01521, 1.0, 0.01444, 0.01444, 0.01521, 1.0, 0.01444, 0.01444, 0.01521, 1.0, 0.01444, 0.01444, 0.01521, 1.0, 0.01444, 0.01444, 0.01521, 1.0, 0.01444, 0.01444, 0.01521, 1.0, 0.01444, 0.01444, 0.01521, 1.0, 0.01444, 0.01444, 0.01521, 1.0, 0.01444, 0.01444, 0.01521, 1.0, 0.01444, 0.01444, 0.01521, 1.0, 0.01444, 0.01444, 0.01521, 1.0, 0.01444, 0.01444, 0.01521, 1.0, 0.01444, 0.01444, 0.01521, 1.0, 0.01444, 0.01444, 0.01521, 1.0, 0.01444, 0.01444, 0.01521, 1.0, 0.01444, 0.01444, 0.01521, 1.0, 0.01444, 0.01444, 0.01521, 1.0, 0.01444, 0.01444, 0.01521, 1.0, 0.01444, 0.01444, 0.01521, 1.0, 0.01444, 0.01444, 0.01521, 1.0, 0.01444, 0.01444, 0.01521, 1.0, 0.01444, 0.01444, 0.01521, 1.0, 0.01444, 0.01444, 0.01521, 1.0, 0.01444, 0.01444, 0.01521, 1.0, 0.01444, 0.01444, 0.01521, 1.0, 0.01444, 0.01444, 0.01521, 1.0, 0.01444, 0.01444, 0.01521, 1.0, 0.01444, 0.01444, 0.01521, 1.0, 0.01444, 0.01444, 0.01521, 1.0, 0.01444, 0.01444, 0.01521, 1.0, 0.01444, 0.01444, 0.01521, 1.0, 0.01444, 0.01444, 0.01521, 1.0, 0.01444, 0.01444, 0.01521, 1.0, 0.01444, 0.01444, 0.01521, 1.0, 0.01444, 0.01444, 0.01521, 1.0, 0.01444, 0.01444, 0.01521, 1.0, 0.01444, 0.01444, 0.01521, 1.0, 0.01444, 0.01444, 0.01521, 1.0, 0.01444, 0.01444, 0.01521, 1.0, 0.01444, 0.01444, 0.01521, 1.0, 0.01444, 0.01444, 0.01521, 1.0, 0.01444, 0.01444, 0.01521, 1.0, 0.01444, 0.01444, 0.01521, 1.0, 0.01444, 0.01444, 0.01521, 1.0, 0.01444, 0.01444, 0.01521, 1.0, 0.01444, 0.01444, 0.01521, 1.0, 0.01444, 0.01444, 0.01521, 1.0, 0.01444, 0.01444, 0.01521, 1.0, 0.01444, 0.01444, 0.01521, 1.0, 0.01444, 0.01444, 0.01521, 1.0, 0.01444, 0.01444, 0.01521, 1.0, 0.01444, 0.01444, 0.01521, 1.0, 0.01444, 0.01444, 0.01521, 1.0, 0.01444, 0.01444, 0.01521, 1.0, 0.01444, 0.01444, 0.01521, 1.0, 0.01444, 0.01444, 0.01521, 1.0, 0.01444, 0.01444, 0.01521, 1.0, 0.01444, 0.01444, 0.01521, 1.0, 0.01444, 0.01444, 0.01521, 1.0, 0.01444, 0.01444, 0.01521, 1.0, 0.01444, 0.01444, 0.01521, 1.0, 0.01444, 0.01444, 0.01521, 1.0, 0.01444, 0.01444, 0.01521, 1.0, 0.01444, 0.01444, 0.01521, 1.0, 0.01444, 0.01444, 0.01521, 1.0, 0.01444, 0.01444, 0.01521, 1.0, 0.01444, 0.01444, 0.01521, 1.0, 0.01444, 0.01444, 0.01521, 1.0, 0.01444, 0.01444, 0.01521, 1.0, 0.01444, 0.01444, 0.01521, 1.0, 0.01444, 0.01444, 0.01521, 1.0, 0.01444, 0.01444, 0.01521, 1.0, 0.01444, 0.01444, 0.01521, 1.0, 0.01444, 0.01444, 0.01521, 1.0, 0.01444, 0.01444, 0.01521, 1.0, 0.01444, 0.01444, 0.01521, 1.0, 0.01444, 0.01444, 0.01521, 1.0, 0.01444, 0.01444, 0.01521, 1.0, 0.01444, 0.01444, 0.01521, 1.0, 0.01444, 0.01444, 0.01521, 1.0, 0.01444, 0.01444, 0.01521, 1.0, 0.01444, 0.01444, 0.01521, 1.0, 0.01444, 0.01444, 0.01521, 1.0, 0.01444, 0.01444, 0.01521, 1.0, 0.01444, 0.01444, 0.01521, 1.0, 0.01444, 0.01444, 0.01521, 1.0, 0.01444, 0.01444, 0.01521, 1.0, 0.01444, 0.01444, 0.01521, 1.0, 0.01444, 0.01444, 0.01521, 1.0, 0.01444, 0.01444, 0.01521, 1.0, 0.01444, 0.01444, 0.01521, 1.0, 0.01444, 0.01444, 0.01521, 1.0, 0.01444, 0.01444, 0.01521, 1.0, 0.01444, 0.01444, 0.01521, 1.0, 0.01444, 0.01444, 0.01521, 1.0, 0.01444, 0.01444, 0.01521, 1.0, 0.01444, 0.01444, 0.01521, 1.0, 0.01444, 0.01444, 0.01521, 1.0, 0.01444, 0.01444, 0.01521, 1.0, 0.01444, 0.01444, 0.01521, 1.0, 0.01444, 0.01444, 0.01521, 1.0, 0.01444, 0.01444, 0.01521, 1.0, 0.01444, 0.01444, 0.01521, 1.0, 0.01444, 0.01444, 0.01521, 1.0, 0.01444, 0.01444, 0.01521, 1.0, 0.01444, 0.01444, 0.01521, 1.0, 0.02956, 0.0356, 0.09531, 1.0, 0.02956, 0.0356, 0.09531, 1.0, 0.02956, 0.0356, 0.09531, 1.0, 0.02956, 0.0356, 0.09531, 1.0, 0.02956, 0.0356, 0.09531, 1.0, 0.02956, 0.0356, 0.09531, 1.0, 0.02956, 0.0356, 0.09531, 1.0, 0.02956, 0.0356, 0.09531, 1.0, 0.02956, 0.0356, 0.09531, 1.0, 0.02956, 0.0356, 0.09531, 1.0, 0.02956, 0.0356, 0.09531, 1.0, 0.02956, 0.0356, 0.09531, 1.0, 0.02956, 0.0356, 0.09531, 1.0, 0.02956, 0.0356, 0.09531, 1.0, 0.02956, 0.0356, 0.09531, 1.0, 0.02956, 0.0356, 0.09531, 1.0, 0.02956, 0.0356, 0.09531, 1.0, 0.02956, 0.0356, 0.09531, 1.0, 0.02956, 0.0356, 0.09531, 1.0, 0.02956, 0.0356, 0.09531, 1.0, 0.02956, 0.0356, 0.09531, 1.0, 0.02956, 0.0356, 0.09531, 1.0, 0.02956, 0.0356, 0.09531, 1.0, 0.02956, 0.0356, 0.09531, 1.0, 0.02956, 0.0356, 0.09531, 1.0, 0.02956, 0.0356, 0.09531, 1.0, 0.02956, 0.0356, 0.09531, 1.0, 0.02956, 0.0356, 0.09531, 1.0, 0.02956, 0.0356, 0.09531, 1.0, 0.02956, 0.0356, 0.09531, 1.0, 0.02956, 0.0356, 0.09531, 1.0, 0.02956, 0.0356, 0.09531, 1.0, 0.02956, 0.0356, 0.09531, 1.0, 0.02956, 0.0356, 0.09531, 1.0, 0.02956, 0.0356, 0.09531, 1.0, 0.02956, 0.0356, 0.09531, 1.0, 0.02956, 0.0356, 0.09531, 1.0, 0.02956, 0.0356, 0.09531, 1.0, 0.02956, 0.0356, 0.09531, 1.0, 0.02956, 0.0356, 0.09531, 1.0, 0.02956, 0.0356, 0.09531, 1.0, 0.02956, 0.0356, 0.09531, 1.0, 0.02956, 0.0356, 0.09531, 1.0, 0.02956, 0.0356, 0.09531, 1.0, 0.02956, 0.0356, 0.09531, 1.0, 0.02956, 0.0356, 0.09531, 1.0, 0.02956, 0.0356, 0.09531, 1.0, 0.02956, 0.0356, 0.09531, 1.0, 0.02956, 0.0356, 0.09531, 1.0, 0.02956, 0.0356, 0.09531, 1.0, 0.02956, 0.0356, 0.09531, 1.0, 0.02956, 0.0356, 0.09531, 1.0, 0.02956, 0.0356, 0.09531, 1.0, 0.02956, 0.0356, 0.09531, 1.0, 0.02956, 0.0356, 0.09531, 1.0, 0.02956, 0.0356, 0.09531, 1.0, 0.02956, 0.0356, 0.09531, 1.0, 0.02956, 0.0356, 0.09531, 1.0, 0.02956, 0.0356, 0.09531, 1.0, 0.02956, 0.0356, 0.09531, 1.0, 0.02956, 0.0356, 0.09531, 1.0, 0.02956, 0.0356, 0.09531, 1.0, 0.02956, 0.0356, 0.09531, 1.0, 0.02956, 0.0356, 0.09531, 1.0, 0.02956, 0.0356, 0.09531, 1.0, 0.02956, 0.0356, 0.09531, 1.0, 0.02956, 0.0356, 0.09531, 1.0, 0.02956, 0.0356, 0.09531, 1.0, 0.02956, 0.0356, 0.09531, 1.0, 0.02956, 0.0356, 0.09531, 1.0, 0.02956, 0.0356, 0.09531, 1.0, 0.02956, 0.0356, 0.09531, 1.0, 0.02956, 0.0356, 0.09531, 1.0, 0.02956, 0.0356, 0.09531, 1.0, 0.02956, 0.0356, 0.09531, 1.0, 0.02956, 0.0356, 0.09531, 1.0, 0.02956, 0.0356, 0.09531, 1.0, 0.02956, 0.0356, 0.09531, 1.0, 0.02956, 0.0356, 0.09531, 1.0, 0.02956, 0.0356, 0.09531, 1.0, 0.02956, 0.0356, 0.09531, 1.0, 0.02956, 0.0356, 0.09531, 1.0, 0.02956, 0.0356, 0.09531, 1.0, 0.02956, 0.0356, 0.09531, 1.0, 0.02956, 0.0356, 0.09531, 1.0, 0.02956, 0.0356, 0.09531, 1.0, 0.02956, 0.0356, 0.09531, 1.0, 0.02956, 0.0356, 0.09531, 1.0, 0.02956, 0.0356, 0.09531, 1.0, 0.02956, 0.0356, 0.09531, 1.0, 0.02956, 0.0356, 0.09531, 1.0, 0.02956, 0.0356, 0.09531, 1.0, 0.02956, 0.0356, 0.09531, 1.0, 0.02956, 0.0356, 0.09531, 1.0, 0.02956, 0.0356, 0.09531, 1.0, 0.02956, 0.0356, 0.09531, 1.0, 0.02956, 0.0356, 0.09531, 1.0, 0.02956, 0.0356, 0.09531, 1.0, 0.02956, 0.0356, 0.09531, 1.0, 0.02956, 0.0356, 0.09531, 1.0, 0.02956, 0.0356, 0.09531, 1.0, 0.02956, 0.0356, 0.09531, 1.0, 0.02956, 0.0356, 0.09531, 1.0, 0.02956, 0.0356, 0.09531, 1.0, 0.02956, 0.0356, 0.09531, 1.0, 0.02956, 0.0356, 0.09531, 1.0, 0.02956, 0.0356, 0.09531, 1.0, 0.02956, 0.0356, 0.09531, 1.0, 0.02956, 0.0356, 0.09531, 1.0, 0.02956, 0.0356, 0.09531, 1.0, 0.02956, 0.0356, 0.09531, 1.0, 0.02956, 0.0356, 0.09531, 1.0, 0.02956, 0.0356, 0.09531, 1.0, 0.02956, 0.0356, 0.09531, 1.0, 0.02956, 0.0356, 0.09531, 1.0, 0.02956, 0.0356, 0.09531, 1.0, 0.02956, 0.0356, 0.09531, 1.0, 0.02956, 0.0356, 0.09531, 1.0, 0.02956, 0.0356, 0.09531, 1.0, 0.02956, 0.0356, 0.09531, 1.0, 0.02956, 0.0356, 0.09531, 1.0, 0.02956, 0.0356, 0.09531, 1.0, 0.02956, 0.0356, 0.09531, 1.0, 0.02956, 0.0356, 0.09531, 1.0, 0.02956, 0.0356, 0.09531, 1.0, 0.02956, 0.0356, 0.09531, 1.0, 0.02956, 0.0356, 0.09531, 1.0, 0.02956, 0.0356, 0.09531, 1.0, 0.01444, 0.01444, 0.01521, 1.0, 0.01444, 0.01444, 0.01521, 1.0, 0.01444, 0.01444, 0.01521, 1.0, 0.01444, 0.01444, 0.01521, 1.0, 0.01444, 0.01444, 0.01521, 1.0, 0.01444, 0.01444, 0.01521, 1.0, 0.01444, 0.01444, 0.01521, 1.0, 0.01444, 0.01444, 0.01521, 1.0, 0.01444, 0.01444, 0.01521, 1.0, 0.01444, 0.01444, 0.01521, 1.0, 0.01444, 0.01444, 0.01521, 1.0, 0.01444, 0.01444, 0.01521, 1.0, 0.01444, 0.01444, 0.01521, 1.0, 0.01444, 0.01444, 0.01521, 1.0, 0.01444, 0.01444, 0.01521, 1.0, 0.01444, 0.01444, 0.01521, 1.0, 0.01444, 0.01444, 0.01521, 1.0, 0.01444, 0.01444, 0.01521, 1.0, 0.01444, 0.01444, 0.01521, 1.0, 0.01444, 0.01444, 0.01521, 1.0, 0.01444, 0.01444, 0.01521, 1.0, 0.01444, 0.01444, 0.01521, 1.0, 0.01444, 0.01444, 0.01521, 1.0, 0.01444, 0.01444, 0.01521, 1.0, 0.01444, 0.01444, 0.01521, 1.0, 0.01444, 0.01444, 0.01521, 1.0, 0.01444, 0.01444, 0.01521, 1.0, 0.01444, 0.01444, 0.01521, 1.0, 0.01444, 0.01444, 0.01521, 1.0, 0.01444, 0.01444, 0.01521, 1.0, 0.01444, 0.01444, 0.01521, 1.0, 0.01444, 0.01444, 0.01521, 1.0, 0.01444, 0.01444, 0.01521, 1.0, 0.01444, 0.01444, 0.01521, 1.0, 0.01444, 0.01444, 0.01521, 1.0, 0.01444, 0.01444, 0.01521, 1.0, 0.01444, 0.01444, 0.01521, 1.0, 0.01444, 0.01444, 0.01521, 1.0, 0.01444, 0.01444, 0.01521, 1.0, 0.01444, 0.01444, 0.01521, 1.0, 0.01444, 0.01444, 0.01521, 1.0, 0.01444, 0.01444, 0.01521, 1.0, 0.01444, 0.01444, 0.01521, 1.0, 0.01444, 0.01444, 0.01521, 1.0, 0.01444, 0.01444, 0.01521, 1.0, 0.01444, 0.01444, 0.01521, 1.0, 0.01444, 0.01444, 0.01521, 1.0, 0.01444, 0.01444, 0.01521, 1.0, 0.01444, 0.01444, 0.01521, 1.0, 0.01444, 0.01444, 0.01521, 1.0, 0.01444, 0.01444, 0.01521, 1.0, 0.01444, 0.01444, 0.01521, 1.0, 0.01444, 0.01444, 0.01521, 1.0, 0.01444, 0.01444, 0.01521, 1.0, 0.01444, 0.01444, 0.01521, 1.0, 0.01444, 0.01444, 0.01521, 1.0, 0.01444, 0.01444, 0.01521, 1.0, 0.01444, 0.01444, 0.01521, 1.0, 0.01444, 0.01444, 0.01521, 1.0, 0.01444, 0.01444, 0.01521, 1.0, 0.01444, 0.01444, 0.01521, 1.0, 0.01444, 0.01444, 0.01521, 1.0, 0.01444, 0.01444, 0.01521, 1.0, 0.01444, 0.01444, 0.01521, 1.0, 0.01444, 0.01444, 0.01521, 1.0, 0.01444, 0.01444, 0.01521, 1.0, 0.01444, 0.01444, 0.01521, 1.0, 0.01444, 0.01444, 0.01521, 1.0, 0.01444, 0.01444, 0.01521, 1.0, 0.01444, 0.01444, 0.01521, 1.0, 0.01444, 0.01444, 0.01521, 1.0, 0.01444, 0.01444, 0.01521, 1.0, 0.01444, 0.01444, 0.01521, 1.0, 0.01444, 0.01444, 0.01521, 1.0, 0.01444, 0.01444, 0.01521, 1.0, 0.01444, 0.01444, 0.01521, 1.0, 0.01444, 0.01444, 0.01521, 1.0, 0.01444, 0.01444, 0.01521, 1.0, 0.01444, 0.01444, 0.01521, 1.0, 0.01444, 0.01444, 0.01521, 1.0, 0.01444, 0.01444, 0.01521, 1.0, 0.01444, 0.01444, 0.01521, 1.0, 0.01444, 0.01444, 0.01521, 1.0, 0.01444, 0.01444, 0.01521, 1.0, 0.01444, 0.01444, 0.01521, 1.0, 0.01444, 0.01444, 0.01521, 1.0, 0.01444, 0.01444, 0.01521, 1.0, 0.01444, 0.01444, 0.01521, 1.0, 0.01444, 0.01444, 0.01521, 1.0, 0.01444, 0.01444, 0.01521, 1.0, 0.01444, 0.01444, 0.01521, 1.0, 0.01444, 0.01444, 0.01521, 1.0, 0.01444, 0.01444, 0.01521, 1.0, 0.01444, 0.01444, 0.01521, 1.0, 0.01444, 0.01444, 0.01521, 1.0, 0.01444, 0.01444, 0.01521, 1.0, 0.01444, 0.01444, 0.01521, 1.0, 0.01444, 0.01444, 0.01521, 1.0, 0.01444, 0.01444, 0.01521, 1.0, 0.01444, 0.01444, 0.01521, 1.0, 0.01444, 0.01444, 0.01521, 1.0, 0.01444, 0.01444, 0.01521, 1.0, 0.01444, 0.01444, 0.01521, 1.0, 0.01444, 0.01444, 0.01521, 1.0, 0.01444, 0.01444, 0.01521, 1.0, 0.01444, 0.01444, 0.01521, 1.0, 0.01444, 0.01444, 0.01521, 1.0, 0.01444, 0.01444, 0.01521, 1.0, 0.01444, 0.01444, 0.01521, 1.0, 0.01444, 0.01444, 0.01521, 1.0, 0.01444, 0.01444, 0.01521, 1.0, 0.01444, 0.01444, 0.01521, 1.0, 0.01444, 0.01444, 0.01521, 1.0, 0.01444, 0.01444, 0.01521, 1.0, 0.01444, 0.01444, 0.01521, 1.0, 0.01444, 0.01444, 0.01521, 1.0, 0.01444, 0.01444, 0.01521, 1.0, 0.01444, 0.01444, 0.01521, 1.0, 0.01444, 0.01444, 0.01521, 1.0, 0.01444, 0.01444, 0.01521, 1.0, 0.01444, 0.01444, 0.01521, 1.0, 0.01444, 0.01444, 0.01521, 1.0, 0.01444, 0.01444, 0.01521, 1.0, 0.01444, 0.01444, 0.01521, 1.0, 0.01444, 0.01444, 0.01521, 1.0, 0.01444, 0.01444, 0.01521, 1.0, 0.01444, 0.01444, 0.01521, 1.0, 0.01444, 0.01444, 0.01521, 1.0, 0.01444, 0.01444, 0.01521, 1.0, 0.01444, 0.01444, 0.01521, 1.0, 0.01444, 0.01444, 0.01521, 1.0, 0.01444, 0.01444, 0.01521, 1.0, 0.01444, 0.01444, 0.01521, 1.0, 0.01444, 0.01444, 0.01521, 1.0, 0.01444, 0.01444, 0.01521, 1.0, 0.01444, 0.01444, 0.01521, 1.0, 0.01444, 0.01444, 0.01521, 1.0, 0.01444, 0.01444, 0.01521, 1.0, 0.01444, 0.01444, 0.01521, 1.0, 0.01444, 0.01444, 0.01521, 1.0, 0.01444, 0.01444, 0.01521, 1.0, 0.01444, 0.01444, 0.01521, 1.0, 0.01444, 0.01444, 0.01521, 1.0, 0.01444, 0.01444, 0.01521, 1.0, 0.01444, 0.01444, 0.01521, 1.0, 0.01444, 0.01444, 0.01521, 1.0, 0.01444, 0.01444, 0.01521, 1.0, 0.01444, 0.01444, 0.01521, 1.0, 0.01444, 0.01444, 0.01521, 1.0, 0.01444, 0.01444, 0.01521, 1.0, 0.01444, 0.01444, 0.01521, 1.0, 0.01444, 0.01444, 0.01521, 1.0, 0.01444, 0.01444, 0.01521, 1.0, 0.01444, 0.01444, 0.01521, 1.0, 0.01444, 0.01444, 0.01521, 1.0, 0.01444, 0.01444, 0.01521, 1.0, 0.01444, 0.01444, 0.01521, 1.0, 0.01444, 0.01444, 0.01521, 1.0, 0.01444, 0.01444, 0.01521, 1.0, 0.01444, 0.01444, 0.01521, 1.0, 0.01444, 0.01444, 0.01521, 1.0, 0.01444, 0.01444, 0.01521, 1.0, 0.01444, 0.01444, 0.01521, 1.0, 0.01444, 0.01444, 0.01521, 1.0, 0.01444, 0.01444, 0.01521, 1.0, 0.01444, 0.01444, 0.01521, 1.0, 0.01444, 0.01444, 0.01521, 1.0, 0.01444, 0.01444, 0.01521, 1.0, 0.01444, 0.01444, 0.01521, 1.0, 0.01444, 0.01444, 0.01521, 1.0, 0.01444, 0.01444, 0.01521, 1.0, 0.01444, 0.01444, 0.01521, 1.0, 0.01444, 0.01444, 0.01521, 1.0, 0.01444, 0.01444, 0.01521, 1.0, 0.01444, 0.01444, 0.01521, 1.0, 0.01444, 0.01444, 0.01521, 1.0, 0.01444, 0.01444, 0.01521, 1.0, 0.01444, 0.01444, 0.01521, 1.0, 0.01444, 0.01444, 0.01521, 1.0, 0.01444, 0.01444, 0.01521, 1.0, 0.01444, 0.01444, 0.01521, 1.0, 0.01444, 0.01444, 0.01521, 1.0, 0.01444, 0.01444, 0.01521, 1.0, 0.01444, 0.01444, 0.01521, 1.0, 0.01444, 0.01444, 0.01521, 1.0, 0.01444, 0.01444, 0.01521, 1.0, 0.01444, 0.01444, 0.01521, 1.0, 0.01444, 0.01444, 0.01521, 1.0, 0.01444, 0.01444, 0.01521, 1.0, 0.01444, 0.01444, 0.01521, 1.0, 0.01444, 0.01444, 0.01521, 1.0, 0.01444, 0.01444, 0.01521, 1.0, 0.01444, 0.01444, 0.01521, 1.0, 0.01444, 0.01444, 0.01521, 1.0, 0.01444, 0.01444, 0.01521, 1.0, 0.01444, 0.01444, 0.01521, 1.0, 0.01444, 0.01444, 0.01521, 1.0, 0.01444, 0.01444, 0.01521, 1.0, 0.01444, 0.01444, 0.01521, 1.0, 0.01444, 0.01444, 0.01521, 1.0, 0.01444, 0.01444, 0.01521, 1.0, 0.01444, 0.01444, 0.01521, 1.0, 0.01444, 0.01444, 0.01521, 1.0, 0.01444, 0.01444, 0.01521, 1.0, 0.01444, 0.01444, 0.01521, 1.0, 0.01444, 0.01444, 0.01521, 1.0, 0.01444, 0.01444, 0.01521, 1.0, 0.01444, 0.01444, 0.01521, 1.0, 0.01444, 0.01444, 0.01521, 1.0, 0.01444, 0.01444, 0.01521, 1.0, 0.01444, 0.01444, 0.01521, 1.0, 0.01444, 0.01444, 0.01521, 1.0, 0.01444, 0.01444, 0.01521, 1.0, 0.01444, 0.01444, 0.01521, 1.0, 0.01444, 0.01444, 0.01521, 1.0, 0.01444, 0.01444, 0.01521, 1.0, 0.01444, 0.01444, 0.01521, 1.0, 0.01444, 0.01444, 0.01521, 1.0, 0.01444, 0.01444, 0.01521, 1.0, 0.01444, 0.01444, 0.01521, 1.0, 0.01444, 0.01444, 0.01521, 1.0, 0.01444, 0.01444, 0.01521, 1.0, 0.01444, 0.01444, 0.01521, 1.0, 0.01444, 0.01444, 0.01521, 1.0, 0.01444, 0.01444, 0.01521, 1.0, 0.01444, 0.01444, 0.01521, 1.0, 0.01444, 0.01444, 0.01521, 1.0, 0.01444, 0.01444, 0.01521, 1.0, 0.01444, 0.01444, 0.01521, 1.0, 0.01444, 0.01444, 0.01521, 1.0, 0.01444, 0.01444, 0.01521, 1.0, 0.01444, 0.01444, 0.01521, 1.0, 0.01444, 0.01444, 0.01521, 1.0, 0.01444, 0.01444, 0.01521, 1.0, 0.01444, 0.01444, 0.01521, 1.0, 0.01444, 0.01444, 0.01521, 1.0, 0.01444, 0.01444, 0.01521, 1.0, 0.01444, 0.01444, 0.01521, 1.0, 0.01444, 0.01444, 0.01521, 1.0, 0.01444, 0.01444, 0.01521, 1.0, 0.01444, 0.01444, 0.01521, 1.0, 0.01444, 0.01444, 0.01521, 1.0, 0.01444, 0.01444, 0.01521, 1.0, 0.01444, 0.01444, 0.01521, 1.0, 0.01444, 0.01444, 0.01521, 1.0, 0.01444, 0.01444, 0.01521, 1.0, 0.01444, 0.01444, 0.01521, 1.0, 0.01444, 0.01444, 0.01521, 1.0, 0.01444, 0.01444, 0.01521, 1.0, 0.01444, 0.01444, 0.01521, 1.0, 0.01444, 0.01444, 0.01521, 1.0, 0.01444, 0.01444, 0.01521, 1.0, 0.01444, 0.01444, 0.01521, 1.0, 0.01444, 0.01444, 0.01521, 1.0, 0.01444, 0.01444, 0.01521, 1.0, 0.01444, 0.01444, 0.01521, 1.0, 0.01444, 0.01444, 0.01521, 1.0, 0.01444, 0.01444, 0.01521, 1.0, 0.01444, 0.01444, 0.01521, 1.0, 0.01444, 0.01444, 0.01521, 1.0, 0.01444, 0.01444, 0.01521, 1.0, 0.01444, 0.01444, 0.01521, 1.0, 0.01444, 0.01444, 0.01521, 1.0, 0.01444, 0.01444, 0.01521, 1.0, 0.01444, 0.01444, 0.01521, 1.0, 0.01444, 0.01444, 0.01521, 1.0, 0.01444, 0.01444, 0.01521, 1.0, 0.01444, 0.01444, 0.01521, 1.0, 0.01444, 0.01444, 0.01521, 1.0, 0.01444, 0.01444, 0.01521, 1.0, 0.01444, 0.01444, 0.01521, 1.0, 0.01444, 0.01444, 0.01521, 1.0, 0.01444, 0.01444, 0.01521, 1.0, 0.01444, 0.01444, 0.01521, 1.0, 0.01444, 0.01444, 0.01521, 1.0, 0.01444, 0.01444, 0.01521, 1.0, 0.01444, 0.01444, 0.01521, 1.0, 0.01444, 0.01444, 0.01521, 1.0, 0.01444, 0.01444, 0.01521, 1.0, 0.01444, 0.01444, 0.01521, 1.0, 0.01444, 0.01444, 0.01521, 1.0, 0.01444, 0.01444, 0.01521, 1.0, 0.01444, 0.01444, 0.01521, 1.0, 0.01444, 0.01444, 0.01521, 1.0, 0.01444, 0.01444, 0.01521, 1.0, 0.01444, 0.01444, 0.01521, 1.0, 0.01444, 0.01444, 0.01521, 1.0, 0.01444, 0.01444, 0.01521, 1.0, 0.01444, 0.01444, 0.01521, 1.0, 0.01444, 0.01444, 0.01521, 1.0, 0.01444, 0.01444, 0.01521, 1.0, 0.01444, 0.01444, 0.01521, 1.0, 0.01444, 0.01444, 0.01521, 1.0, 0.01444, 0.01444, 0.01521, 1.0, 0.01444, 0.01444, 0.01521, 1.0, 0.01444, 0.01444, 0.01521, 1.0, 0.01444, 0.01444, 0.01521, 1.0, 0.01444, 0.01444, 0.01521, 1.0, 0.01444, 0.01444, 0.01521, 1.0, 0.01444, 0.01444, 0.01521, 1.0, 0.01444, 0.01444, 0.01521, 1.0, 0.01444, 0.01444, 0.01521, 1.0, 0.01444, 0.01444, 0.01521, 1.0, 0.01444, 0.01444, 0.01521, 1.0, 0.01444, 0.01444, 0.01521, 1.0, 0.01444, 0.01444, 0.01521, 1.0, 0.01444, 0.01444, 0.01521, 1.0, 0.01444, 0.01444, 0.01521, 1.0, 0.01444, 0.01444, 0.01521, 1.0, 0.01444, 0.01444, 0.01521, 1.0, 0.01444, 0.01444, 0.01521, 1.0, 0.01444, 0.01444, 0.01521, 1.0, 0.01444, 0.01444, 0.01521, 1.0, 0.01444, 0.01444, 0.01521, 1.0, 0.01444, 0.01444, 0.01521, 1.0, 0.01444, 0.01444, 0.01521, 1.0, 0.01444, 0.01444, 0.01521, 1.0, 0.01444, 0.01444, 0.01521, 1.0, 0.01444, 0.01444, 0.01521, 1.0, 0.01444, 0.01444, 0.01521, 1.0, 0.01444, 0.01444, 0.01521, 1.0, 0.01444, 0.01444, 0.01521, 1.0, 0.01444, 0.01444, 0.01521, 1.0, 0.01444, 0.01444, 0.01521, 1.0, 0.01444, 0.01444, 0.01521, 1.0, 0.01444, 0.01444, 0.01521, 1.0, 0.01444, 0.01444, 0.01521, 1.0, 0.01444, 0.01444, 0.01521, 1.0, 0.01444, 0.01444, 0.01521, 1.0, 0.01444, 0.01444, 0.01521, 1.0, 0.01444, 0.01444, 0.01521, 1.0, 0.01444, 0.01444, 0.01521, 1.0, 0.01444, 0.01444, 0.01521, 1.0, 0.01444, 0.01444, 0.01521, 1.0, 0.01444, 0.01444, 0.01521, 1.0, 0.01444, 0.01444, 0.01521, 1.0, 0.01444, 0.01444, 0.01521, 1.0, 0.01444, 0.01444, 0.01521, 1.0, 0.01444, 0.01444, 0.01521, 1.0, 0.01444, 0.01444, 0.01521, 1.0, 0.01444, 0.01444, 0.01521, 1.0, 0.01444, 0.01444, 0.01521, 1.0, 0.01444, 0.01444, 0.01521, 1.0, 0.01444, 0.01444, 0.01521, 1.0, 0.01444, 0.01444, 0.01521, 1.0, 0.01444, 0.01444, 0.01521, 1.0, 0.01444, 0.01444, 0.01521, 1.0, 0.01444, 0.01444, 0.01521, 1.0, 0.01444, 0.01444, 0.01521, 1.0, 0.01444, 0.01444, 0.01521, 1.0, 0.01444, 0.01444, 0.01521, 1.0, 0.01444, 0.01444, 0.01521, 1.0, 0.01444, 0.01444, 0.01521, 1.0, 0.01444, 0.01444, 0.01521, 1.0, 0.01444, 0.01444, 0.01521, 1.0, 0.01444, 0.01444, 0.01521, 1.0, 0.01444, 0.01444, 0.01521, 1.0, 0.01444, 0.01444, 0.01521, 1.0, 0.01444, 0.01444, 0.01521, 1.0, 0.01444, 0.01444, 0.01521, 1.0, 0.01444, 0.01444, 0.01521, 1.0, 0.01444, 0.01444, 0.01521, 1.0, 0.01444, 0.01444, 0.01521, 1.0, 0.01444, 0.01444, 0.01521, 1.0, 0.01444, 0.01444, 0.01521, 1.0, 0.01444, 0.01444, 0.01521, 1.0, 0.01444, 0.01444, 0.01521, 1.0, 0.01444, 0.01444, 0.01521, 1.0, 0.01444, 0.01444, 0.01521, 1.0, 0.01444, 0.01444, 0.01521, 1.0, 0.01444, 0.01444, 0.01521, 1.0, 0.01444, 0.01444, 0.01521, 1.0, 0.01444, 0.01444, 0.01521, 1.0, 0.01444, 0.01444, 0.01521, 1.0, 0.01444, 0.01444, 0.01521, 1.0, 0.01444, 0.01444, 0.01521, 1.0, 0.01444, 0.01444, 0.01521, 1.0, 0.01444, 0.01444, 0.01521, 1.0, 0.01444, 0.01444, 0.01521, 1.0, 0.01444, 0.01444, 0.01521, 1.0, 0.01444, 0.01444, 0.01521, 1.0, 0.01444, 0.01444, 0.01521, 1.0, 0.01444, 0.01444, 0.01521, 1.0, 0.01444, 0.01444, 0.01521, 1.0, 0.01444, 0.01444, 0.01521, 1.0, 0.01444, 0.01444, 0.01521, 1.0, 0.01444, 0.01444, 0.01521, 1.0, 0.01444, 0.01444, 0.01521, 1.0, 0.01444, 0.01444, 0.01521, 1.0, 0.01444, 0.01444, 0.01521, 1.0, 0.01444, 0.01444, 0.01521, 1.0, 0.01444, 0.01444, 0.01521, 1.0, 0.01444, 0.01444, 0.01521, 1.0, 0.01444, 0.01444, 0.01521, 1.0, 0.01444, 0.01444, 0.01521, 1.0, 0.01444, 0.01444, 0.01521, 1.0, 0.01444, 0.01444, 0.01521, 1.0, 0.01444, 0.01444, 0.01521, 1.0, 0.01444, 0.01444, 0.01521, 1.0, 0.01444, 0.01444, 0.01521, 1.0, 0.01444, 0.01444, 0.01521, 1.0, 0.01444, 0.01444, 0.01521, 1.0, 0.01444, 0.01444, 0.01521, 1.0, 0.01444, 0.01444, 0.01521, 1.0, 0.01444, 0.01444, 0.01521, 1.0, 0.01444, 0.01444, 0.01521, 1.0, 0.01444, 0.01444, 0.01521, 1.0, 0.01444, 0.01444, 0.01521, 1.0, 0.01444, 0.01444, 0.01521, 1.0, 0.01444, 0.01444, 0.01521, 1.0, 0.01444, 0.01444, 0.01521, 1.0, 0.01444, 0.01444, 0.01521, 1.0, 0.01444, 0.01444, 0.01521, 1.0, 0.01444, 0.01444, 0.01521, 1.0, 0.01444, 0.01444, 0.01521, 1.0, 0.01444, 0.01444, 0.01521, 1.0])
me_cube.materials.append(mat_material)
me_cube.use_remesh_preserve_volume = False
me_cube.use_remesh_preserve_attributes = False
me_cube.use_mirror_vertex_groups = False
me_cube.update()

# ---- objects
ob_cube = bpy.data.objects.new('Cube', me_cube)

# ---- transforms, parenting, visibility, modifiers, constraints
ob_cube.location = (0.0, 0.0, 0.0)
ob_cube.lock_rotations_4d = False
ob_cube.empty_display_type = 'ARROWS'
ob_cube.lineart.crease_threshold = 0.0

# ---- collection membership
col_collection.objects.link(ob_cube)

# ---- scene / render settings (as saved in the file)
scene.frame_start = 1; scene.frame_end = 250; scene.frame_set(1)
scene.render.engine = 'BLENDER_EEVEE_NEXT'
scene.cycles.use_denoising = False
scene.cycles.samples = 128
scene.cycles.sampling_pattern = 'TABULATED_SOBOL'
scene.cycles.use_adaptive_sampling = False
scene.cycles.use_light_tree = False
scene.view_settings.view_transform = 'Filmic'
bpy.context.view_layer.update()

# ---- added for rendering (the .blend has no active camera and no usable light): camera, sun
cam_auto = bpy.data.cameras.new('AutoCamera')
cam_auto.lens = 50.0
cam_auto.sensor_width = 36.0
cam_auto.clip_end = 1000.0
ob_auto_camera = bpy.data.objects.new('AutoCamera', cam_auto)
scene.collection.objects.link(ob_auto_camera)
ob_auto_camera.location = (2.83266, -3.58461, 3.17096)
ob_auto_camera.rotation_euler = (1.09748, -7.21219e-08, 0.694738)
scene.camera = ob_auto_camera
light_auto_sun = bpy.data.lights.new('AutoSun', 'SUN')
light_auto_sun.energy = 3.0
light_auto_sun.angle = 0.0523599
ob_auto_sun = bpy.data.objects.new('AutoSun', light_auto_sun)
scene.collection.objects.link(ob_auto_sun)
ob_auto_sun.rotation_euler = (0.872665, 0.174533, 0.523599)
bpy.context.view_layer.update()
